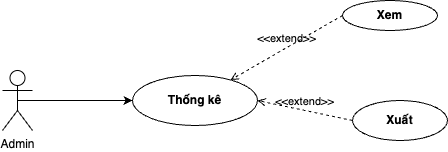

The diagram above was exported from draw.io. Its source (the exported page's mxGraphModel, read from the mxfile embedded in the PNG):
<mxGraphModel dx="686" dy="404" grid="1" gridSize="10" guides="1" tooltips="1" connect="1" arrows="1" fold="1" page="1" pageScale="1" pageWidth="850" pageHeight="1100" math="0" shadow="0">
  <root>
    <mxCell id="0" />
    <mxCell id="1" parent="0" />
    <mxCell id="6" value="Admin" style="shape=umlActor;verticalLabelPosition=bottom;verticalAlign=top;html=1;outlineConnect=0;" vertex="1" parent="1">
      <mxGeometry x="90" y="240" width="30" height="60" as="geometry" />
    </mxCell>
    <mxCell id="7" value="Thống kê" style="ellipse;whiteSpace=wrap;html=1;fontStyle=1" vertex="1" parent="1">
      <mxGeometry x="220" y="245" width="125" height="50" as="geometry" />
    </mxCell>
    <mxCell id="8" value="" style="endArrow=classic;html=1;exitX=0.5;exitY=0.5;exitDx=0;exitDy=0;exitPerimeter=0;" edge="1" parent="1" source="6" target="7">
      <mxGeometry width="50" height="50" relative="1" as="geometry">
        <mxPoint x="330" y="240" as="sourcePoint" />
        <mxPoint x="380" y="190" as="targetPoint" />
      </mxGeometry>
    </mxCell>
    <mxCell id="9" value="Xem" style="ellipse;whiteSpace=wrap;html=1;fontStyle=1" vertex="1" parent="1">
      <mxGeometry x="430" y="170" width="95" height="30" as="geometry" />
    </mxCell>
    <mxCell id="12" value="Xuất" style="ellipse;whiteSpace=wrap;html=1;fontStyle=1" vertex="1" parent="1">
      <mxGeometry x="440" y="270" width="95" height="40" as="geometry" />
    </mxCell>
    <mxCell id="13" value="&amp;lt;&amp;lt;extend&amp;gt;&amp;gt;" style="html=1;verticalAlign=bottom;labelBackgroundColor=none;endArrow=open;endFill=0;dashed=1;exitX=0;exitY=0.5;exitDx=0;exitDy=0;" edge="1" parent="1" source="9" target="7">
      <mxGeometry width="160" relative="1" as="geometry">
        <mxPoint x="280" y="220" as="sourcePoint" />
        <mxPoint x="440" y="220" as="targetPoint" />
      </mxGeometry>
    </mxCell>
    <mxCell id="14" value="&amp;lt;&amp;lt;extend&amp;gt;&amp;gt;" style="html=1;verticalAlign=bottom;labelBackgroundColor=none;endArrow=open;endFill=0;dashed=1;entryX=1;entryY=0.5;entryDx=0;entryDy=0;exitX=0;exitY=0.5;exitDx=0;exitDy=0;" edge="1" parent="1" source="12" target="7">
      <mxGeometry width="160" relative="1" as="geometry">
        <mxPoint x="450" y="240" as="sourcePoint" />
        <mxPoint x="330" y="260" as="targetPoint" />
      </mxGeometry>
    </mxCell>
  </root>
</mxGraphModel>